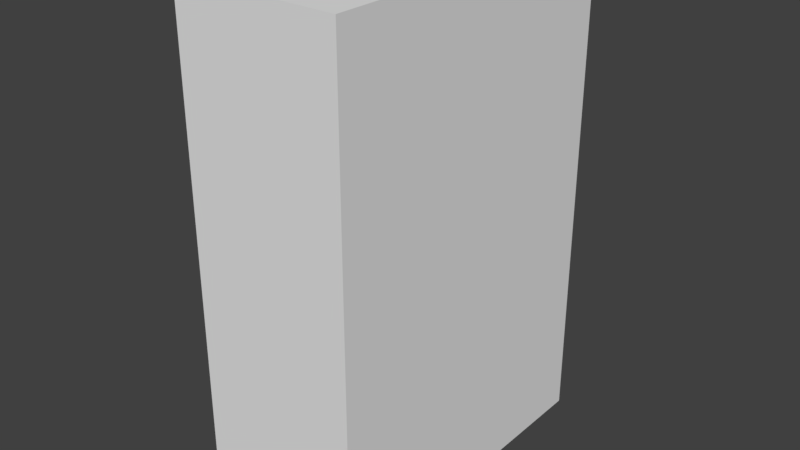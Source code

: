 # Source: Domino.blend  (saved by Blender 2.78.0; exported with 4.5.12 LTS)
import bpy
from mathutils import Matrix  # noqa: F401  (used for matrix-valued properties, if any)

bpy.ops.wm.read_factory_settings(use_empty=True)
scene = bpy.context.scene
scene.name = 'Scene'

# ---- collections
col_collection_1 = bpy.data.collections.new('Collection 1'); scene.collection.children.link(col_collection_1)

# ---- materials (node trees are filled in below, after node groups)
mat_material = bpy.data.materials.new('Material')
mat_material.alpha_threshold = 0.0
mat_material.use_transparent_shadow = False
mat_material.roughness = 0.5
mat_material.line_color = (0.0, 0.0, 0.0, 1.0)

# ---- material node trees

# ---- world
world_world = bpy.data.worlds.new('World'); scene.world = world_world
world_world.color = (0.05088, 0.05088, 0.05088)
world_world.use_sun_shadow = False
world_world.sun_shadow_jitter_overblur = 0.0
world_world.cycles.sampling_method = 'MANUAL'

# ---- meshes
me_cube = bpy.data.meshes.new('Cube')
me_cube.from_pydata([(0.5, 1.0, 0.0005529), (0.5, -1.0, 0.0005529), (-0.5, -1.0, 0.0005529), (-0.5, 1.0, 0.0005529), (0.5, 1.0, 3.001), (0.5, -1.0, 3.001), (-0.5, -1.0, 3.001), (-0.5, 1.0, 3.001)], [], [(0, 1, 2, 3), (4, 7, 6, 5), (0, 4, 5, 1), (1, 5, 6, 2), (2, 6, 7, 3), (4, 0, 3, 7)])
me_cube.materials.append(mat_material)
me_cube.use_remesh_preserve_volume = False
me_cube.use_remesh_preserve_attributes = False
me_cube.use_mirror_vertex_groups = False
me_cube.update()

# ---- objects
ob_cube = bpy.data.objects.new('Cube', me_cube)

# ---- transforms, parenting, visibility, modifiers, constraints
ob_cube.location = (0.0, 0.0, 0.0)
ob_cube.lock_rotations_4d = False
ob_cube.empty_display_type = 'ARROWS'
ob_cube.lineart.crease_threshold = 0.0

# ---- collection membership
col_collection_1.objects.link(ob_cube)

# ---- scene / render settings (as saved in the file)
scene.frame_start = 1; scene.frame_end = 250; scene.frame_set(1)
scene.render.engine = 'BLENDER_EEVEE_NEXT'
scene.render.resolution_percentage = 50
scene.render.dither_intensity = 0.0
scene.cycles.use_denoising = False
scene.cycles.samples = 128
scene.cycles.sampling_pattern = 'TABULATED_SOBOL'
scene.cycles.light_sampling_threshold = 0.0
scene.cycles.use_adaptive_sampling = False
scene.cycles.use_light_tree = False
scene.cycles.blur_glossy = 0.0
scene.cycles.sample_clamp_indirect = 0.0
scene.view_settings.view_transform = 'Standard'
bpy.context.view_layer.update()

# ---- added for rendering (the .blend has no active camera and no usable light): camera, sun
cam_auto = bpy.data.cameras.new('AutoCamera')
cam_auto.lens = 50.0
cam_auto.sensor_width = 36.0
cam_auto.clip_end = 1000.0
ob_auto_camera = bpy.data.objects.new('AutoCamera', cam_auto)
scene.collection.objects.link(ob_auto_camera)
ob_auto_camera.location = (3.46187, -4.15425, 4.27005)
ob_auto_camera.rotation_euler = (1.09748, -7.21219e-08, 0.694738)
scene.camera = ob_auto_camera
light_auto_sun = bpy.data.lights.new('AutoSun', 'SUN')
light_auto_sun.energy = 3.0
light_auto_sun.angle = 0.0523599
ob_auto_sun = bpy.data.objects.new('AutoSun', light_auto_sun)
scene.collection.objects.link(ob_auto_sun)
ob_auto_sun.rotation_euler = (0.872665, 0.174533, 0.523599)
bpy.context.view_layer.update()
